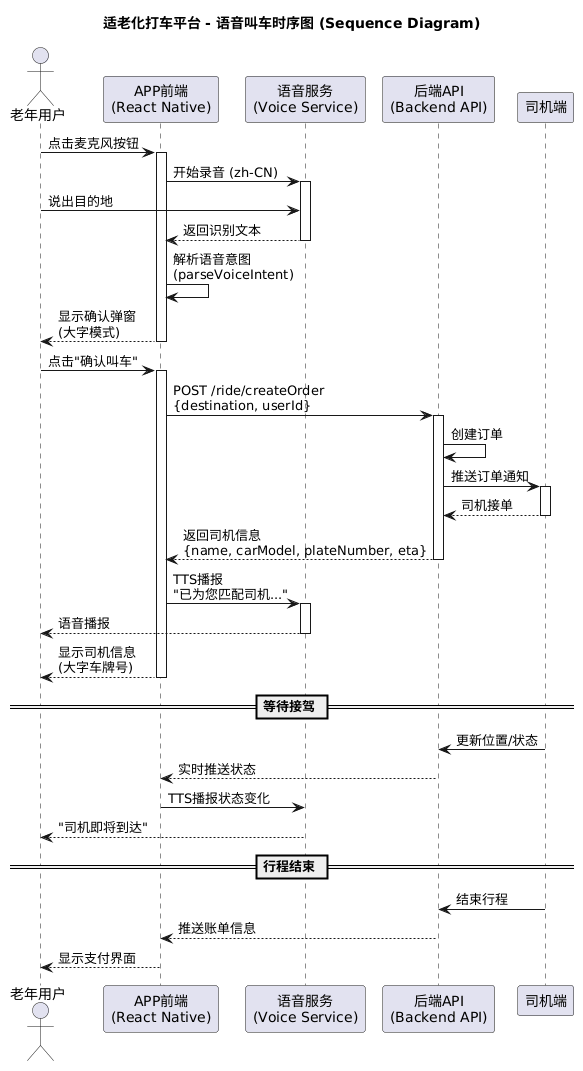

The diagram above was rendered by PlantUML. Its source (embedded in the PNG):
@startuml
title 适老化打车平台 - 语音叫车时序图 (Sequence Diagram)

actor "老年用户" as User
participant "APP前端\n(React Native)" as App
participant "语音服务\n(Voice Service)" as Voice
participant "后端API\n(Backend API)" as API
participant "司机端" as Driver

User -> App: 点击麦克风按钮
activate App
App -> Voice: 开始录音 (zh-CN)
activate Voice
User -> Voice: 说出目的地
Voice --> App: 返回识别文本
deactivate Voice
App -> App: 解析语音意图\n(parseVoiceIntent)
App --> User: 显示确认弹窗\n(大字模式)
deactivate App

User -> App: 点击"确认叫车"
activate App
App -> API: POST /ride/createOrder\n{destination, userId}
activate API
API -> API: 创建订单
API -> Driver: 推送订单通知
activate Driver
Driver --> API: 司机接单
deactivate Driver
API --> App: 返回司机信息\n{name, carModel, plateNumber, eta}
deactivate API
App -> Voice: TTS播报\n"已为您匹配司机..."
activate Voice
Voice --> User: 语音播报
deactivate Voice
App --> User: 显示司机信息\n(大字车牌号)
deactivate App

== 等待接驾 ==

Driver -> API: 更新位置/状态
API --> App: 实时推送状态
App -> Voice: TTS播报状态变化
Voice --> User: "司机即将到达"

== 行程结束 ==

Driver -> API: 结束行程
API --> App: 推送账单信息
App --> User: 显示支付界面
@enduml